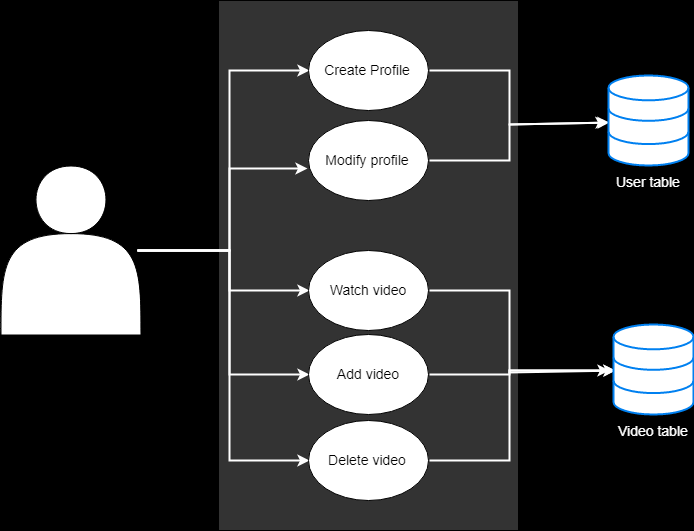

The diagram above was exported from draw.io. Its source (the exported page's mxGraphModel, read from the mxfile embedded in the PNG):
<mxGraphModel dx="1564" dy="2262" grid="1" gridSize="10" guides="1" tooltips="1" connect="1" arrows="1" fold="1" page="1" pageScale="1" pageWidth="1100" pageHeight="850" background="#000000" math="0" shadow="0">
  <root>
    <mxCell id="0" />
    <mxCell id="1" parent="0" />
    <mxCell id="0-Ft-wK3-urqhVEVjrmM-3" value="" style="rounded=0;whiteSpace=wrap;html=1;fillColor=#333333;spacing=2;fontSize=14;" vertex="1" parent="1">
      <mxGeometry x="379" y="124" width="300" height="530" as="geometry" />
    </mxCell>
    <mxCell id="0-Ft-wK3-urqhVEVjrmM-16" style="edgeStyle=orthogonalEdgeStyle;orthogonalLoop=1;jettySize=auto;html=1;exitX=1;exitY=0.5;exitDx=0;exitDy=0;entryX=0;entryY=0.5;entryDx=0;entryDy=0;strokeColor=#FFFFFF;rounded=0;strokeWidth=2;spacing=2;fontSize=14;" edge="1" parent="1" target="0-Ft-wK3-urqhVEVjrmM-6">
      <mxGeometry relative="1" as="geometry">
        <mxPoint x="297.3571428571429" y="373.28571428571445" as="sourcePoint" />
        <Array as="points">
          <mxPoint x="389" y="374" />
          <mxPoint x="389" y="414" />
        </Array>
      </mxGeometry>
    </mxCell>
    <mxCell id="0-Ft-wK3-urqhVEVjrmM-17" style="edgeStyle=orthogonalEdgeStyle;orthogonalLoop=1;jettySize=auto;html=1;exitX=1;exitY=0.5;exitDx=0;exitDy=0;entryX=0;entryY=0.5;entryDx=0;entryDy=0;strokeColor=#FFFFFF;rounded=0;strokeWidth=2;spacing=2;fontSize=14;" edge="1" parent="1" target="0-Ft-wK3-urqhVEVjrmM-7">
      <mxGeometry relative="1" as="geometry">
        <mxPoint x="297.3571428571429" y="373.28571428571445" as="sourcePoint" />
        <Array as="points">
          <mxPoint x="389" y="374" />
          <mxPoint x="389" y="498" />
        </Array>
      </mxGeometry>
    </mxCell>
    <mxCell id="0-Ft-wK3-urqhVEVjrmM-18" style="edgeStyle=orthogonalEdgeStyle;orthogonalLoop=1;jettySize=auto;html=1;exitX=1;exitY=0.5;exitDx=0;exitDy=0;entryX=0;entryY=0.5;entryDx=0;entryDy=0;strokeColor=#FFFFFF;rounded=0;strokeWidth=2;spacing=2;fontSize=14;" edge="1" parent="1" target="0-Ft-wK3-urqhVEVjrmM-4">
      <mxGeometry relative="1" as="geometry">
        <mxPoint x="297.3571428571429" y="373.28571428571445" as="sourcePoint" />
        <Array as="points">
          <mxPoint x="389" y="374" />
          <mxPoint x="389" y="194" />
        </Array>
      </mxGeometry>
    </mxCell>
    <mxCell id="0-Ft-wK3-urqhVEVjrmM-19" style="edgeStyle=orthogonalEdgeStyle;orthogonalLoop=1;jettySize=auto;html=1;exitX=1;exitY=0.5;exitDx=0;exitDy=0;entryX=-0.008;entryY=0.588;entryDx=0;entryDy=0;entryPerimeter=0;strokeColor=#FFFFFF;rounded=0;strokeWidth=2;spacing=2;fontSize=14;" edge="1" parent="1" target="0-Ft-wK3-urqhVEVjrmM-5">
      <mxGeometry relative="1" as="geometry">
        <mxPoint x="297.3571428571429" y="373.28571428571445" as="sourcePoint" />
        <Array as="points">
          <mxPoint x="389" y="374" />
          <mxPoint x="389" y="291" />
        </Array>
      </mxGeometry>
    </mxCell>
    <mxCell id="0-Ft-wK3-urqhVEVjrmM-20" style="edgeStyle=orthogonalEdgeStyle;orthogonalLoop=1;jettySize=auto;html=1;exitX=1;exitY=0.5;exitDx=0;exitDy=0;entryX=0;entryY=0.5;entryDx=0;entryDy=0;strokeColor=#FFFFFF;rounded=0;strokeWidth=2;spacing=2;fontSize=14;" edge="1" parent="1" target="0-Ft-wK3-urqhVEVjrmM-8">
      <mxGeometry relative="1" as="geometry">
        <mxPoint x="297.3571428571429" y="373.28571428571445" as="sourcePoint" />
        <Array as="points">
          <mxPoint x="389" y="374" />
          <mxPoint x="389" y="584" />
        </Array>
      </mxGeometry>
    </mxCell>
    <mxCell id="0-Ft-wK3-urqhVEVjrmM-25" style="edgeStyle=orthogonalEdgeStyle;rounded=0;orthogonalLoop=1;jettySize=auto;html=1;exitX=1;exitY=0.5;exitDx=0;exitDy=0;entryX=-0.025;entryY=0.533;entryDx=0;entryDy=0;entryPerimeter=0;strokeColor=#FFFFFF;strokeWidth=2;spacing=2;fontSize=14;" edge="1" parent="1" source="0-Ft-wK3-urqhVEVjrmM-4" target="0-Ft-wK3-urqhVEVjrmM-21">
      <mxGeometry relative="1" as="geometry">
        <Array as="points">
          <mxPoint x="669" y="194" />
          <mxPoint x="669" y="247" />
        </Array>
      </mxGeometry>
    </mxCell>
    <mxCell id="0-Ft-wK3-urqhVEVjrmM-4" value="Create Profile" style="ellipse;whiteSpace=wrap;html=1;spacing=2;fontSize=14;" vertex="1" parent="1">
      <mxGeometry x="469" y="154" width="120" height="80" as="geometry" />
    </mxCell>
    <mxCell id="0-Ft-wK3-urqhVEVjrmM-26" style="edgeStyle=orthogonalEdgeStyle;rounded=0;orthogonalLoop=1;jettySize=auto;html=1;exitX=1;exitY=0.5;exitDx=0;exitDy=0;entryX=0;entryY=0.533;entryDx=0;entryDy=0;entryPerimeter=0;strokeColor=#FFFFFF;strokeWidth=2;spacing=2;fontSize=14;" edge="1" parent="1" source="0-Ft-wK3-urqhVEVjrmM-5" target="0-Ft-wK3-urqhVEVjrmM-21">
      <mxGeometry relative="1" as="geometry">
        <Array as="points">
          <mxPoint x="669" y="284" />
          <mxPoint x="669" y="247" />
        </Array>
      </mxGeometry>
    </mxCell>
    <mxCell id="0-Ft-wK3-urqhVEVjrmM-5" value="Modify profile" style="ellipse;whiteSpace=wrap;html=1;spacing=2;fontSize=14;" vertex="1" parent="1">
      <mxGeometry x="469" y="244" width="120" height="80" as="geometry" />
    </mxCell>
    <mxCell id="0-Ft-wK3-urqhVEVjrmM-28" style="edgeStyle=orthogonalEdgeStyle;rounded=0;orthogonalLoop=1;jettySize=auto;html=1;exitX=1;exitY=0.5;exitDx=0;exitDy=0;entryX=0.025;entryY=0.522;entryDx=0;entryDy=0;entryPerimeter=0;strokeColor=#FFFFFF;strokeWidth=2;spacing=2;fontSize=14;" edge="1" parent="1" source="0-Ft-wK3-urqhVEVjrmM-6" target="0-Ft-wK3-urqhVEVjrmM-23">
      <mxGeometry relative="1" as="geometry">
        <Array as="points">
          <mxPoint x="669" y="414" />
          <mxPoint x="669" y="495" />
        </Array>
      </mxGeometry>
    </mxCell>
    <mxCell id="0-Ft-wK3-urqhVEVjrmM-6" value="Watch video" style="ellipse;whiteSpace=wrap;html=1;spacing=2;fontSize=14;" vertex="1" parent="1">
      <mxGeometry x="469" y="374" width="120" height="80" as="geometry" />
    </mxCell>
    <mxCell id="0-Ft-wK3-urqhVEVjrmM-30" style="edgeStyle=orthogonalEdgeStyle;rounded=0;orthogonalLoop=1;jettySize=auto;html=1;exitX=1;exitY=0.5;exitDx=0;exitDy=0;entryX=0.013;entryY=0.511;entryDx=0;entryDy=0;entryPerimeter=0;strokeColor=#FFFFFF;strokeWidth=2;spacing=2;fontSize=14;" edge="1" parent="1" source="0-Ft-wK3-urqhVEVjrmM-7" target="0-Ft-wK3-urqhVEVjrmM-23">
      <mxGeometry relative="1" as="geometry">
        <Array as="points">
          <mxPoint x="669" y="498" />
          <mxPoint x="669" y="494" />
        </Array>
      </mxGeometry>
    </mxCell>
    <mxCell id="0-Ft-wK3-urqhVEVjrmM-7" value="Add video" style="ellipse;whiteSpace=wrap;html=1;spacing=2;fontSize=14;" vertex="1" parent="1">
      <mxGeometry x="469" y="458" width="120" height="80" as="geometry" />
    </mxCell>
    <mxCell id="0-Ft-wK3-urqhVEVjrmM-31" style="edgeStyle=orthogonalEdgeStyle;rounded=0;orthogonalLoop=1;jettySize=auto;html=1;exitX=1;exitY=0.5;exitDx=0;exitDy=0;strokeColor=#FFFFFF;strokeWidth=2;spacing=2;fontSize=14;" edge="1" parent="1" source="0-Ft-wK3-urqhVEVjrmM-8">
      <mxGeometry relative="1" as="geometry">
        <mxPoint x="769" y="494" as="targetPoint" />
        <Array as="points">
          <mxPoint x="669" y="584" />
          <mxPoint x="669" y="494" />
        </Array>
      </mxGeometry>
    </mxCell>
    <mxCell id="0-Ft-wK3-urqhVEVjrmM-8" value="Delete video" style="ellipse;whiteSpace=wrap;html=1;spacing=2;fontSize=14;" vertex="1" parent="1">
      <mxGeometry x="469" y="544" width="120" height="80" as="geometry" />
    </mxCell>
    <mxCell id="0-Ft-wK3-urqhVEVjrmM-21" value="User table" style="html=1;verticalLabelPosition=bottom;align=center;labelBackgroundColor=#000000;verticalAlign=top;strokeWidth=2;strokeColor=#0080F0;fillColor=#ffffff;shadow=0;dashed=0;shape=mxgraph.ios7.icons.data;fontColor=#FFFFFF;spacing=2;fontSize=14;" vertex="1" parent="1">
      <mxGeometry x="769" y="199" width="80" height="90" as="geometry" />
    </mxCell>
    <mxCell id="0-Ft-wK3-urqhVEVjrmM-23" value="Video table" style="html=1;verticalLabelPosition=bottom;align=center;labelBackgroundColor=#000000;verticalAlign=top;strokeWidth=2;strokeColor=#0080F0;fillColor=#ffffff;shadow=0;dashed=0;shape=mxgraph.ios7.icons.data;fontColor=#FFFFFF;spacing=2;fontSize=14;" vertex="1" parent="1">
      <mxGeometry x="774" y="448" width="80" height="90" as="geometry" />
    </mxCell>
    <mxCell id="0-Ft-wK3-urqhVEVjrmM-36" value="" style="shape=actor;whiteSpace=wrap;html=1;labelBackgroundColor=#FFFFFF;fillColor=#FFFFFF;fontColor=#FFFFFF;spacing=2;fontSize=14;" vertex="1" parent="1">
      <mxGeometry x="161.5" y="289.5" width="140" height="169" as="geometry" />
    </mxCell>
  </root>
</mxGraphModel>